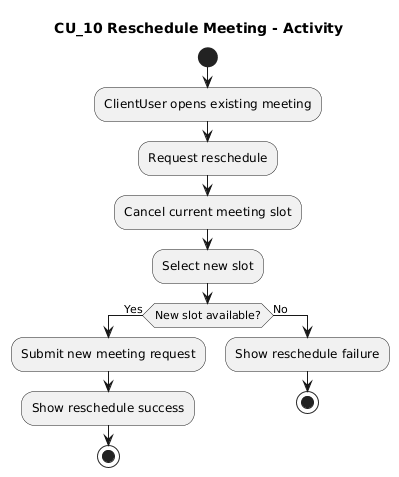

The diagram above was rendered by PlantUML. Its source (embedded in the PNG):
@startuml
title CU_10 Reschedule Meeting - Activity
start
:ClientUser opens existing meeting;
:Request reschedule;
:Cancel current meeting slot;
:Select new slot;
if (New slot available?) then (Yes)
  :Submit new meeting request;
  :Show reschedule success;
  stop
else (No)
  :Show reschedule failure;
  stop
endif
@enduml